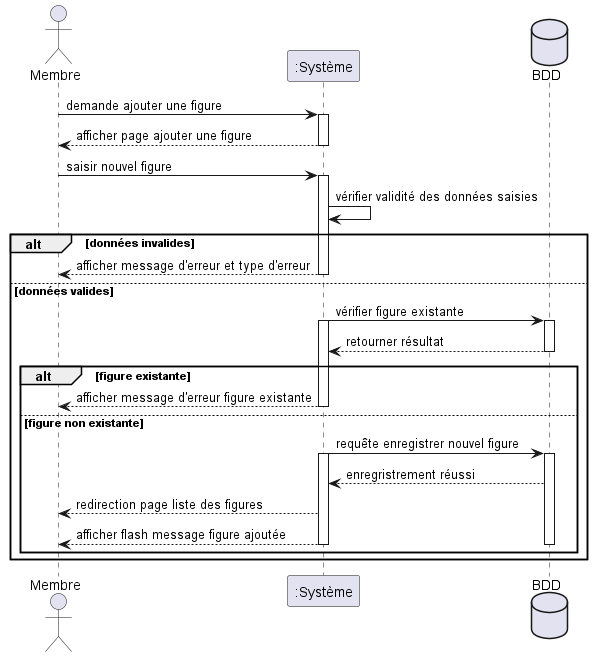

The diagram above was rendered by PlantUML. Its source (embedded in the PNG):
@startuml Gestion figures
actor Membre
participant ":Système" as Systeme
database BDD

Membre -> Systeme : demande ajouter une figure
activate Systeme
Systeme --> Membre : afficher page ajouter une figure
deactivate Systeme
Membre -> Systeme : saisir nouvel figure
activate Systeme
Systeme -> Systeme : vérifier validité des données saisies

alt données invalides
	Systeme --> Membre : afficher message d'erreur et type d'erreur
	deactivate Systeme
else données valides
	Systeme -> BDD : vérifier figure existante
	activate BDD
	activate Systeme
	BDD --> Systeme : retourner résultat
	deactivate BDD
	alt figure existante
		Systeme --> Membre : afficher message d'erreur figure existante
		deactivate Systeme
	else figure non existante
		Systeme -> BDD : requête enregistrer nouvel figure
		activate BDD
		activate Systeme
		BDD --> Systeme : enregristrement réussi
		Systeme --> Membre : redirection page liste des figures
		Systeme --> Membre : afficher flash message figure ajoutée
		deactivate BDD
		deactivate Systeme
	end


end

@enduml